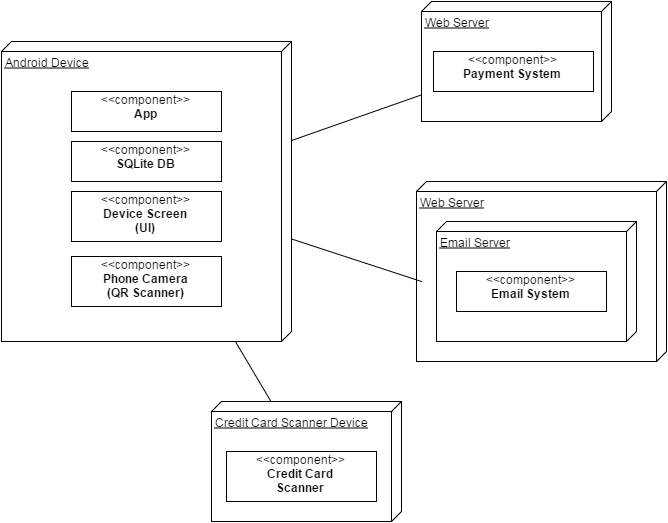

The diagram above was exported from draw.io. Its source (the exported page's mxGraphModel, read from the mxfile embedded in the PNG):
<mxGraphModel dx="880" dy="468" grid="1" gridSize="10" guides="1" tooltips="1" connect="1" fold="1" page="1" pageScale="1" pageWidth="826" pageHeight="1169" background="#ffffff" math="0">
  <root>
    <mxCell id="0" />
    <mxCell id="1" parent="0" />
    <mxCell id="2" value="Android Device" style="verticalAlign=top;align=left;spacingTop=8;spacingLeft=2;spacingRight=12;shape=cube;size=10;direction=south;fontStyle=4;html=1;" vertex="1" parent="1">
      <mxGeometry x="80" y="80" width="290" height="300" as="geometry" />
    </mxCell>
    <mxCell id="3" value="&amp;lt;&amp;lt;component&amp;gt;&amp;gt;&lt;br&gt;&lt;b&gt;App&lt;/b&gt;" style="overflow=fill;html=1;" vertex="1" parent="1">
      <mxGeometry x="150" y="130" width="150" height="40" as="geometry" />
    </mxCell>
    <mxCell id="4" value="" style="shape=component;jettyWidth=8;jettyHeight=4;" vertex="1" parent="3">
      <mxGeometry x="1" width="20" height="20" relative="1" as="geometry">
        <mxPoint x="-27" y="7" as="offset" />
      </mxGeometry>
    </mxCell>
    <mxCell id="5" value="&amp;lt;&amp;lt;component&amp;gt;&amp;gt;&lt;br&gt;&lt;b&gt;SQLite DB&lt;/b&gt;" style="overflow=fill;html=1;" vertex="1" parent="1">
      <mxGeometry x="150" y="180" width="150" height="40" as="geometry" />
    </mxCell>
    <mxCell id="6" value="" style="shape=component;jettyWidth=8;jettyHeight=4;" vertex="1" parent="5">
      <mxGeometry x="1" width="20" height="20" relative="1" as="geometry">
        <mxPoint x="-27" y="7" as="offset" />
      </mxGeometry>
    </mxCell>
    <mxCell id="7" value="&amp;lt;&amp;lt;component&amp;gt;&amp;gt;&lt;br&gt;&lt;b&gt;Phone Camera&lt;/b&gt;&lt;div&gt;&lt;b&gt;(QR Scanner)&lt;/b&gt;&lt;/div&gt;" style="overflow=fill;html=1;" vertex="1" parent="1">
      <mxGeometry x="150" y="295" width="150" height="50" as="geometry" />
    </mxCell>
    <mxCell id="8" value="" style="shape=component;jettyWidth=8;jettyHeight=4;" vertex="1" parent="7">
      <mxGeometry x="1" width="20" height="20" relative="1" as="geometry">
        <mxPoint x="-27" y="7" as="offset" />
      </mxGeometry>
    </mxCell>
    <mxCell id="9" value="Web Server" style="verticalAlign=top;align=left;spacingTop=8;spacingLeft=2;spacingRight=12;shape=cube;size=10;direction=south;fontStyle=4;html=1;" vertex="1" parent="1">
      <mxGeometry x="495" y="220" width="250" height="180" as="geometry" />
    </mxCell>
    <mxCell id="10" value="Email Server" style="verticalAlign=top;align=left;spacingTop=8;spacingLeft=2;spacingRight=12;shape=cube;size=10;direction=south;fontStyle=4;html=1;" vertex="1" parent="1">
      <mxGeometry x="515" y="260" width="200" height="120" as="geometry" />
    </mxCell>
    <mxCell id="11" value="&amp;lt;&amp;lt;component&amp;gt;&amp;gt;&lt;br&gt;&lt;b&gt;Email System&lt;/b&gt;" style="overflow=fill;html=1;" vertex="1" parent="1">
      <mxGeometry x="535" y="310" width="150" height="40" as="geometry" />
    </mxCell>
    <mxCell id="12" value="" style="shape=component;jettyWidth=8;jettyHeight=4;" vertex="1" parent="11">
      <mxGeometry x="1" width="20" height="20" relative="1" as="geometry">
        <mxPoint x="-27" y="7" as="offset" />
      </mxGeometry>
    </mxCell>
    <mxCell id="13" value="Web Server" style="verticalAlign=top;align=left;spacingTop=8;spacingLeft=2;spacingRight=12;shape=cube;size=10;direction=south;fontStyle=4;html=1;" vertex="1" parent="1">
      <mxGeometry x="500" y="40" width="190" height="120" as="geometry" />
    </mxCell>
    <mxCell id="14" value="&amp;lt;&amp;lt;component&amp;gt;&amp;gt;&lt;br&gt;&lt;b&gt;Payment System&lt;/b&gt;" style="overflow=fill;html=1;" vertex="1" parent="1">
      <mxGeometry x="512" y="90" width="160" height="40" as="geometry" />
    </mxCell>
    <mxCell id="15" value="" style="shape=component;jettyWidth=8;jettyHeight=4;" vertex="1" parent="14">
      <mxGeometry x="1" width="20" height="20" relative="1" as="geometry">
        <mxPoint x="-27" y="7" as="offset" />
      </mxGeometry>
    </mxCell>
    <mxCell id="16" value="Credit Card Scanner Device" style="verticalAlign=top;align=left;spacingTop=8;spacingLeft=2;spacingRight=12;shape=cube;size=10;direction=south;fontStyle=4;html=1;" vertex="1" parent="1">
      <mxGeometry x="290" y="440" width="190" height="120" as="geometry" />
    </mxCell>
    <mxCell id="17" value="&amp;lt;&amp;lt;component&amp;gt;&amp;gt;&lt;br&gt;&lt;b&gt;Credit Card&lt;/b&gt;&lt;div&gt;&lt;b&gt;Scanner&lt;/b&gt;&lt;/div&gt;" style="overflow=fill;html=1;" vertex="1" parent="1">
      <mxGeometry x="305" y="490" width="150" height="50" as="geometry" />
    </mxCell>
    <mxCell id="18" value="" style="shape=component;jettyWidth=8;jettyHeight=4;" vertex="1" parent="17">
      <mxGeometry x="1" width="20" height="20" relative="1" as="geometry">
        <mxPoint x="-27" y="7" as="offset" />
      </mxGeometry>
    </mxCell>
    <mxCell id="19" value="" style="endArrow=none;html=1;endFill=0;" edge="1" source="2" target="16" parent="1">
      <mxGeometry x="313.8888888888887" y="380" width="50" height="50" as="geometry">
        <mxPoint x="110" y="480" as="sourcePoint" />
        <mxPoint x="160" y="430" as="targetPoint" />
      </mxGeometry>
    </mxCell>
    <mxCell id="20" value="" style="endArrow=none;html=1;entryX=0.556;entryY=0.98;entryPerimeter=0;endFill=0;" edge="1" source="2" target="9" parent="1">
      <mxGeometry x="370" y="277.4545454545455" width="50" height="50" as="geometry">
        <mxPoint x="410" y="300" as="sourcePoint" />
        <mxPoint x="460" y="250" as="targetPoint" />
      </mxGeometry>
    </mxCell>
    <mxCell id="21" value="" style="endArrow=none;html=1;endFill=0;" edge="1" source="2" target="13" parent="1">
      <mxGeometry x="380" y="160.4545454545455" width="50" height="50" as="geometry">
        <mxPoint x="380" y="160.4545454545455" as="sourcePoint" />
        <mxPoint x="510" y="203" as="targetPoint" />
      </mxGeometry>
    </mxCell>
    <mxCell id="22" value="&amp;lt;&amp;lt;component&amp;gt;&amp;gt;&lt;br&gt;&lt;b&gt;Device Screen&lt;/b&gt;&lt;div&gt;&lt;b&gt;(UI)&lt;/b&gt;&lt;/div&gt;" style="overflow=fill;html=1;" vertex="1" parent="1">
      <mxGeometry x="150" y="230" width="150" height="50" as="geometry" />
    </mxCell>
    <mxCell id="23" value="" style="shape=component;jettyWidth=8;jettyHeight=4;" vertex="1" parent="22">
      <mxGeometry x="1" width="20" height="20" relative="1" as="geometry">
        <mxPoint x="-27" y="7" as="offset" />
      </mxGeometry>
    </mxCell>
  </root>
</mxGraphModel>